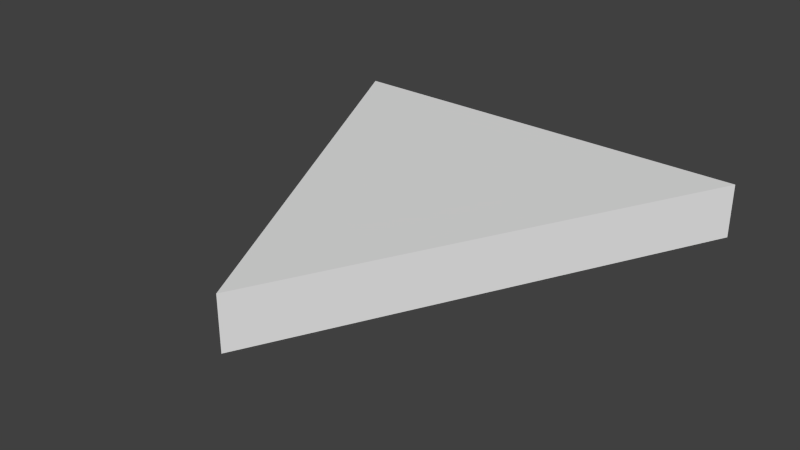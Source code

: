# Source: TrianglePlayingArea.blend  (saved by Blender 2.76.0; exported with 4.5.12 LTS)
import bpy
from mathutils import Matrix  # noqa: F401  (used for matrix-valued properties, if any)

bpy.ops.wm.read_factory_settings(use_empty=True)
scene = bpy.context.scene
scene.name = 'Scene'

# ---- collections
col_collection_1 = bpy.data.collections.new('Collection 1'); scene.collection.children.link(col_collection_1)

# ---- materials (node trees are filled in below, after node groups)
mat_material = bpy.data.materials.new('Material')
mat_material.alpha_threshold = 0.0
mat_material.use_transparent_shadow = False
mat_material.roughness = 0.5
mat_material.line_color = (0.0, 0.0, 0.0, 1.0)

# ---- material node trees

# ---- world
world_world = bpy.data.worlds.new('World'); scene.world = world_world
world_world.color = (0.05088, 0.05088, 0.05088)
world_world.use_sun_shadow = False
world_world.sun_shadow_jitter_overblur = 0.0
world_world.cycles.sampling_method = 'MANUAL'
world_world.cycles.sample_map_resolution = 256

# ---- meshes
me_cube = bpy.data.meshes.new('Cube')
me_cube.from_pydata([(1.0, 1.0, -0.09151), (-1.0, 1.0, -0.09151), (1.788e-07, -1.0, -0.09151), (1.788e-07, -1.0, 0.1584), (-1.0, 1.0, 0.1584), (1.0, 1.0, 0.1584)], [], [(0, 1, 4, 5), (0, 2, 1), (1, 2, 3, 4), (2, 0, 5, 3), (5, 4, 3)])
me_cube.materials.append(mat_material)
me_cube.use_remesh_preserve_volume = False
me_cube.use_remesh_preserve_attributes = False
me_cube.use_mirror_vertex_groups = False
me_cube.update()

# ---- objects
ob_cube = bpy.data.objects.new('Cube', me_cube)

# ---- transforms, parenting, visibility, modifiers, constraints
ob_cube.location = (0.0, 0.0, 0.0)
ob_cube.lock_rotations_4d = False
ob_cube.empty_display_type = 'ARROWS'
ob_cube.lineart.crease_threshold = 0.0

# ---- collection membership
col_collection_1.objects.link(ob_cube)

# ---- scene / render settings (as saved in the file)
scene.frame_start = 1; scene.frame_end = 250; scene.frame_set(1)
scene.render.engine = 'BLENDER_EEVEE_NEXT'
scene.render.resolution_percentage = 50
scene.render.dither_intensity = 0.0
scene.cycles.use_denoising = False
scene.cycles.samples = 10
scene.cycles.sampling_pattern = 'TABULATED_SOBOL'
scene.cycles.light_sampling_threshold = 0.0
scene.cycles.use_adaptive_sampling = False
scene.cycles.use_light_tree = False
scene.cycles.blur_glossy = 0.0
scene.cycles.pixel_filter_type = 'GAUSSIAN'
scene.cycles.sample_clamp_indirect = 0.0
scene.view_settings.view_transform = 'Standard'
bpy.context.view_layer.update()

# ---- added for rendering (the .blend has no active camera and no usable light): camera, sun
cam_auto = bpy.data.cameras.new('AutoCamera')
cam_auto.lens = 50.0
cam_auto.sensor_width = 36.0
cam_auto.clip_end = 1000.0
ob_auto_camera = bpy.data.objects.new('AutoCamera', cam_auto)
scene.collection.objects.link(ob_auto_camera)
ob_auto_camera.location = (2.62713, -3.15256, 2.13517)
ob_auto_camera.rotation_euler = (1.09748, -7.21219e-08, 0.694738)
scene.camera = ob_auto_camera
light_auto_sun = bpy.data.lights.new('AutoSun', 'SUN')
light_auto_sun.energy = 3.0
light_auto_sun.angle = 0.0523599
ob_auto_sun = bpy.data.objects.new('AutoSun', light_auto_sun)
scene.collection.objects.link(ob_auto_sun)
ob_auto_sun.rotation_euler = (0.872665, 0.174533, 0.523599)
bpy.context.view_layer.update()
